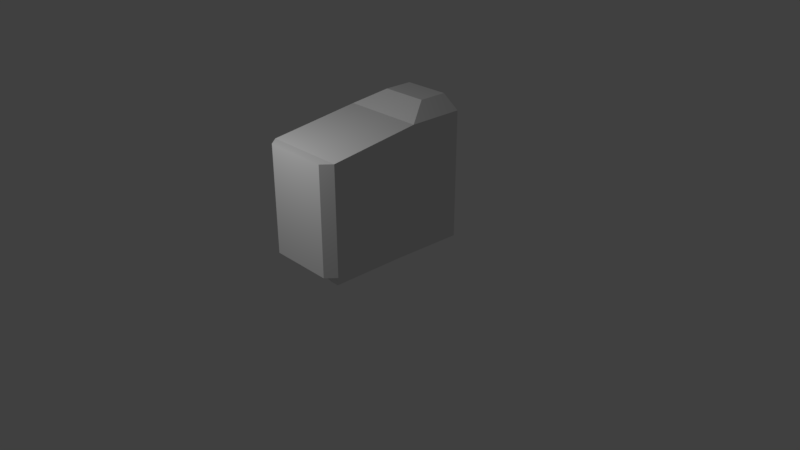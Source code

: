 # Source: Desktop.blend  (saved by Blender 2.79.0; exported with 4.5.12 LTS)
import bpy
from mathutils import Matrix  # noqa: F401  (used for matrix-valued properties, if any)

bpy.ops.wm.read_factory_settings(use_empty=True)
scene = bpy.context.scene
scene.name = 'Scene'

# ---- collections
col_collection_1 = bpy.data.collections.new('Collection 1'); scene.collection.children.link(col_collection_1)

# ---- materials (node trees are filled in below, after node groups)
mat_desktopmat = bpy.data.materials.new('DesktopMat')
mat_desktopmat.alpha_threshold = 0.0
mat_desktopmat.use_transparent_shadow = False
mat_desktopmat.roughness = 0.5
mat_desktopmat.line_color = (0.0, 0.0, 0.0, 1.0)

# ---- material node trees

# ---- world
world_world = bpy.data.worlds.new('World'); scene.world = world_world
world_world.color = (0.05088, 0.05088, 0.05088)
world_world.use_sun_shadow = False
world_world.sun_shadow_jitter_overblur = 0.0
world_world.cycles.sampling_method = 'MANUAL'

# ---- cameras
cam_camera = bpy.data.cameras.new('Camera')
cam_camera.clip_end = 100.0
cam_camera.lens = 35.0
cam_camera.sensor_width = 32.0
cam_camera.sensor_height = 18.0
cam_camera.ortho_scale = 7.314
cam_camera.dof.focus_distance = 0.0
cam_camera.dof.aperture_fstop = 128.0

# ---- lights
light_lamp = bpy.data.lights.new('Lamp', 'POINT')
light_lamp.transmission_factor = 0.0
light_lamp.cutoff_distance = 30.0
light_lamp.energy = 100.0
light_lamp.shadow_buffer_clip_start = 1.001
light_lamp.shadow_soft_size = 0.1
light_lamp.shadow_maximum_resolution = 0.006
light_lamp.use_absolute_resolution = True

# ---- meshes
me_cube = bpy.data.meshes.new('Cube')
me_cube.from_pydata([(0.3944, 0.8168, -1.02), (0.3858, -0.8423, -1.02), (-0.4078, -0.8643, -1.02), (-0.3884, 0.8449, -1.02), (0.5435, 0.9975, 0.7804), (0.5435, -0.9561, 0.6232), (-0.5435, -0.9561, 0.6232), (-0.5435, 0.9975, 0.7804), (0.3858, -0.2695, -1.02), (0.2496, 0.8168, -1.02), (0.2641, -0.8423, -1.02), (-0.4078, -0.233, -1.02), (0.2641, -0.2695, -1.02), (0.3944, 0.297, -1.02), (0.5435, -0.9561, -0.8082), (-0.2324, -0.8643, -1.02), (-0.2324, -0.233, -1.02), (0.0, -0.9561, -0.8082), (-0.5435, -0.9561, -0.8082), (-0.3884, 0.2504, -1.02), (0.2496, 0.297, -1.02), (0.5435, 0.9975, -0.9337), (0.5435, 0.0, -0.9064), (-0.2653, 0.8449, -1.02), (-0.2653, 0.2504, -1.02), (1.192e-07, 0.9975, -0.9337), (-0.5435, 0.9975, -0.9337), (-0.5435, 2.384e-07, -0.9064), (5.96e-08, 1.192e-07, -0.9064), (-7.35e-08, -1.085, -0.8082), (-0.4325, -1.085, -0.8082), (0.4325, -1.085, -0.8082), (0.4325, -1.085, 0.6232), (-0.4325, -1.085, 0.6232), (0.5435, 0.252, 0.7804), (-0.5435, 0.252, 0.7804), (0.3075, 0.9975, 0.9453), (-0.3075, 0.9975, 0.9453), (-0.3075, 0.6115, 0.9453), (0.3075, 0.6115, 0.9453)], [], [(16, 15, 2, 11), (34, 35, 6, 5), (21, 4, 34, 5, 14, 22), (17, 14, 31, 29), (18, 6, 35, 7, 26, 27), (4, 21, 25, 26, 7), (23, 24, 19, 3), (0, 13, 20, 9), (8, 1, 10, 12), (1, 8, 22, 14), (10, 1, 14, 17), (8, 12, 28, 22), (12, 10, 17, 28), (2, 15, 17, 18), (11, 2, 18, 27), (16, 11, 27, 28), (15, 16, 28, 17), (13, 0, 21, 22), (0, 9, 25, 21), (20, 13, 22, 28), (9, 20, 28, 25), (23, 3, 26, 25), (3, 19, 27, 26), (19, 24, 28, 27), (24, 23, 25, 28), (31, 32, 33, 30, 29), (18, 17, 29, 30), (5, 6, 33, 32), (6, 18, 30, 33), (14, 5, 32, 31), (4, 7, 37, 36), (36, 37, 38, 39), (35, 34, 39, 38), (34, 4, 36, 39), (7, 35, 38, 37)])
_uv = me_cube.uv_layers.new(name='UVMap')
_uv.uv.foreach_set('vector', [0.1323, 0.07296, 0.05654, 0.06656, 0.06082, 0.04686, 0.1321, 0.04923, 0.748, 0.03678, 0.6945, 0.2934, 0.4749, 0.2804, 0.4749, 0.03678, 0.4497, 0.3712, 0.4497, 0.7344, 0.2918, 0.7344, 0.03581, 0.701, 0.03581, 0.3978, 0.2384, 0.377, 0.02651, 0.105, 0.02943, 0.1929, 0.009205, 0.1767, 0.005415, 0.1045, 0.0362, 0.7003, 0.0362, 0.3971, 0.2386, 0.3767, 0.4501, 0.3717, 0.4488, 0.7343, 0.2922, 0.7339, 0.484, 0.7494, 0.484, 0.355, 0.6247, 0.3546, 0.733, 0.3528, 0.7341, 0.7407, 0.2847, 0.07219, 0.2042, 0.07065, 0.2054, 0.05361, 0.2841, 0.05539, 0.278, 0.1682, 0.2088, 0.1662, 0.2085, 0.1462, 0.2795, 0.1483, 0.125, 0.1633, 0.05801, 0.1619, 0.05541, 0.1477, 0.126, 0.1464, 0.05801, 0.1619, 0.125, 0.1633, 0.1643, 0.1895, 0.02943, 0.1929, 0.05541, 0.1477, 0.05801, 0.1619, 0.02943, 0.1929, 0.02651, 0.105, 0.125, 0.1633, 0.126, 0.1464, 0.1653, 0.1085, 0.1643, 0.1895, 0.126, 0.1464, 0.05541, 0.1477, 0.02651, 0.105, 0.1653, 0.1085, 0.06082, 0.04686, 0.05654, 0.06656, 0.02651, 0.105, 0.03373, 0.01552, 0.1321, 0.04923, 0.06082, 0.04686, 0.03373, 0.01552, 0.2027, 0.03594, 0.1323, 0.07296, 0.1321, 0.04923, 0.2027, 0.03594, 0.1653, 0.1085, 0.05654, 0.06656, 0.1323, 0.07296, 0.1653, 0.1085, 0.02651, 0.105, 0.2088, 0.1662, 0.278, 0.1682, 0.3046, 0.1929, 0.1643, 0.1895, 0.278, 0.1682, 0.2795, 0.1483, 0.3085, 0.1118, 0.3046, 0.1929, 0.2085, 0.1462, 0.2088, 0.1662, 0.1643, 0.1895, 0.1653, 0.1085, 0.2795, 0.1483, 0.2085, 0.1462, 0.1653, 0.1085, 0.3085, 0.1118, 0.2847, 0.07219, 0.2841, 0.05539, 0.3076, 0.03618, 0.3085, 0.1118, 0.2841, 0.05539, 0.2054, 0.05361, 0.2027, 0.03594, 0.3076, 0.03618, 0.2054, 0.05361, 0.2042, 0.07065, 0.1653, 0.1085, 0.2027, 0.03594, 0.2042, 0.07065, 0.2847, 0.07219, 0.3085, 0.1118, 0.1653, 0.1085, 0.9595, 0.6008, 0.9595, 0.9032, 0.7767, 0.9032, 0.7767, 0.6008, 0.8711, 0.6005, 0.03373, 0.01552, 0.02651, 0.105, 0.005415, 0.1045, 0.01228, 0.0312, 0.4749, 0.03678, 0.4749, 0.2804, 0.4461, 0.2555, 0.4461, 0.06167, 0.0362, 0.3971, 0.0362, 0.7003, 0.0002037, 0.7003, 0.0002037, 0.3971, 0.03581, 0.3978, 0.03581, 0.701, -0.0001854, 0.701, -0.0001851, 0.3978, 0.9244, 0.05337, 0.9172, 0.2681, 0.8889, 0.2052, 0.8953, 0.1106, 0.8953, 0.1106, 0.8889, 0.2052, 0.824, 0.2154, 0.828, 0.09986, 0.6945, 0.2934, 0.748, 0.03678, 0.828, 0.09986, 0.824, 0.2154, 0.748, 0.03678, 0.9244, 0.05337, 0.8953, 0.1106, 0.828, 0.09986, 0.9172, 0.2681, 0.6945, 0.2934, 0.824, 0.2154, 0.8889, 0.2052])
me_cube.materials.append(mat_desktopmat)
me_cube.use_remesh_preserve_volume = False
me_cube.use_remesh_preserve_attributes = False
me_cube.use_mirror_vertex_groups = False
me_cube.update()

# ---- objects
ob_cube = bpy.data.objects.new('Cube', me_cube)
ob_lamp = bpy.data.objects.new('Lamp', light_lamp)
ob_camera = bpy.data.objects.new('Camera', cam_camera)

# ---- transforms, parenting, visibility, modifiers, constraints
ob_cube.location = (0.0, 0.0, 1.054)
ob_cube.lock_rotations_4d = False
ob_cube.empty_display_type = 'ARROWS'
ob_cube.lineart.crease_threshold = 0.0
ob_lamp.location = (-0.248, -2.764, 3.325)
ob_lamp.rotation_euler = (0.6503, 0.05522, 1.866)
ob_lamp.lock_rotations_4d = False
ob_lamp.empty_display_type = 'ARROWS'
ob_lamp.color = (0.0, 0.0, 0.0, 0.0)
ob_lamp.lineart.crease_threshold = 0.0
ob_camera.location = (7.481, -6.508, 5.344)
ob_camera.rotation_euler = (1.109, 0.0, 0.8149)
ob_camera.lock_rotations_4d = False
ob_camera.empty_display_type = 'ARROWS'
ob_camera.color = (0.0, 0.0, 0.0, 0.0)
ob_camera.display_type = 'WIRE'
ob_camera.lineart.crease_threshold = 0.0

# ---- collection membership
col_collection_1.objects.link(ob_cube)
col_collection_1.objects.link(ob_lamp)
col_collection_1.objects.link(ob_camera)

# ---- scene / render settings (as saved in the file)
scene.camera = ob_camera
scene.frame_start = 1; scene.frame_end = 250; scene.frame_set(0)
scene.render.engine = 'BLENDER_EEVEE_NEXT'
scene.render.resolution_percentage = 50
scene.render.dither_intensity = 0.0
scene.cycles.use_denoising = False
scene.cycles.samples = 128
scene.cycles.sampling_pattern = 'TABULATED_SOBOL'
scene.cycles.use_adaptive_sampling = False
scene.cycles.use_light_tree = False
scene.cycles.blur_glossy = 0.0
scene.cycles.sample_clamp_indirect = 0.0
scene.view_settings.view_transform = 'Standard'
bpy.context.view_layer.update()
